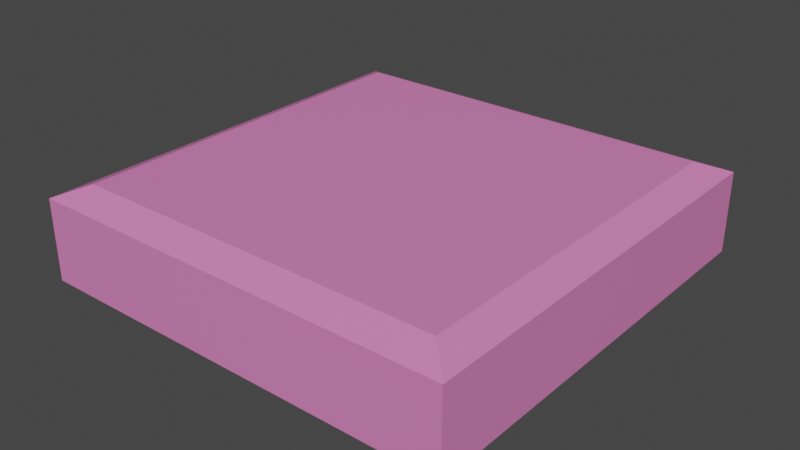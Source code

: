 # Source: platform.blend  (saved by Blender 2.90.8; exported with 4.5.12 LTS)
import bpy
from mathutils import Matrix  # noqa: F401  (used for matrix-valued properties, if any)

bpy.ops.wm.read_factory_settings(use_empty=True)
scene = bpy.context.scene
scene.name = 'Scene'

# ---- collections
col_collection = bpy.data.collections.new('Collection'); scene.collection.children.link(col_collection)

# ---- materials (node trees are filled in below, after node groups)
mat_material = bpy.data.materials.new('Material')
mat_material.alpha_threshold = 0.0
mat_material.use_transparent_shadow = False
mat_material.line_color = (0.0, 0.0, 0.0, 1.0)

# ---- material node trees
mat_material.use_nodes = True; mat_material.node_tree.nodes.clear()
_N = mat_material.node_tree.nodes; _L = mat_material.node_tree.links
n0 = _N.new('ShaderNodeOutputMaterial'); n0.name = 'Material Output'; n0.location = (300, 300)
n1 = _N.new('ShaderNodeBsdfPrincipled'); n1.name = 'Principled BSDF'; n1.location = (10, 300)
n1.distribution = 'GGX'
n1.subsurface_method = 'BURLEY'
n1.inputs[0].default_value = (0.8, 0.2234, 0.5353, 1.0)
n1.inputs[2].default_value = 0.4
n1.inputs[3].default_value = 1.45
n1.inputs[27].default_value = (0.0, 0.0, 0.0, 1.0)
n1.inputs[28].default_value = 1.0
_L.new(n1.outputs[0], n0.inputs[0])
n0.is_active_output = True

# ---- world
world_world = bpy.data.worlds.new('World'); scene.world = world_world
world_world.use_nodes = True; world_world.node_tree.nodes.clear()
_N = world_world.node_tree.nodes; _L = world_world.node_tree.links
n0 = _N.new('ShaderNodeOutputWorld'); n0.name = 'World Output'; n0.location = (300, 300)
n1 = _N.new('ShaderNodeBackground'); n1.name = 'Background'; n1.location = (10, 300)
n1.inputs[0].default_value = (0.05088, 0.05088, 0.05088, 1.0)
_L.new(n1.outputs[0], n0.inputs[0])
n0.is_active_output = True
world_world.color = (0.05088, 0.05088, 0.05088)
world_world.use_sun_shadow = False
world_world.sun_shadow_jitter_overblur = 0.0

# ---- meshes
me_cube = bpy.data.meshes.new('Cube')
me_cube.from_pydata([(2.357, 2.357, 0.6492), (2.315, 2.315, -0.6552), (2.357, -2.357, 0.6492), (2.315, -2.315, -0.6552), (-2.357, 2.357, 0.6492), (-2.315, 2.315, -0.6552), (-2.357, -2.357, 0.6492), (-2.315, -2.315, -0.6552), (2.7, 2.7, 0.4977), (-2.7, -2.7, 0.4977), (2.7, -2.7, 0.4977), (-2.7, 2.7, 0.4977), (2.7, 2.7, -0.5265), (2.7, -2.7, -0.5265), (-2.7, 2.7, -0.5265), (-2.7, -2.7, -0.5265)], [], [(0, 4, 6, 2), (10, 2, 6, 9), (9, 6, 4, 11), (5, 1, 3, 7), (8, 0, 2, 10), (11, 4, 0, 8), (14, 11, 8, 12), (12, 8, 10, 13), (15, 9, 11, 14), (13, 10, 9, 15), (3, 13, 15, 7), (7, 15, 14, 5), (1, 12, 13, 3), (5, 14, 12, 1)])
_uv = me_cube.uv_layers.new(name='UVMap')
_uv.uv.foreach_set('vector', [0.625, 0.5, 0.875, 0.5, 0.875, 0.75, 0.625, 0.75, 0.605, 0.75, 0.625, 0.75, 0.625, 1.0, 0.605, 1.0, 0.605, 0.0, 0.625, 0.0, 0.625, 0.25, 0.605, 0.25, 0.125, 0.5, 0.375, 0.5, 0.375, 0.75, 0.125, 0.75, 0.605, 0.5, 0.625, 0.5, 0.625, 0.75, 0.605, 0.75, 0.605, 0.25, 0.625, 0.25, 0.625, 0.5, 0.605, 0.5, 0.3907, 0.25, 0.605, 0.25, 0.605, 0.5, 0.3907, 0.5, 0.3907, 0.5, 0.605, 0.5, 0.605, 0.75, 0.3907, 0.75, 0.3907, 0.0, 0.605, 0.0, 0.605, 0.25, 0.3907, 0.25, 0.3907, 0.75, 0.605, 0.75, 0.605, 1.0, 0.3907, 1.0, 0.375, 0.75, 0.3907, 0.75, 0.3907, 1.0, 0.375, 1.0, 0.375, 0.0, 0.3907, 0.0, 0.3907, 0.25, 0.375, 0.25, 0.375, 0.5, 0.3907, 0.5, 0.3907, 0.75, 0.375, 0.75, 0.375, 0.25, 0.3907, 0.25, 0.3907, 0.5, 0.375, 0.5])
me_cube.materials.append(mat_material)
me_cube.use_remesh_preserve_volume = False
me_cube.use_remesh_preserve_attributes = False
me_cube.use_mirror_vertex_groups = False
me_cube.update()

# ---- objects
ob_platform = bpy.data.objects.new('platform', me_cube)

# ---- transforms, parenting, visibility, modifiers, constraints
ob_platform.location = (0.0, 0.0, 0.0)
ob_platform.lock_rotations_4d = False
ob_platform.empty_display_type = 'ARROWS'
ob_platform.lineart.crease_threshold = 0.0

# ---- collection membership
col_collection.objects.link(ob_platform)

# ---- scene / render settings (as saved in the file)
scene.frame_start = 1; scene.frame_end = 250; scene.frame_set(1)
scene.render.engine = 'BLENDER_EEVEE_NEXT'
scene.cycles.use_denoising = False
scene.cycles.samples = 128
scene.cycles.sampling_pattern = 'TABULATED_SOBOL'
scene.cycles.use_adaptive_sampling = False
scene.cycles.use_light_tree = False
scene.view_settings.view_transform = 'Filmic'
bpy.context.view_layer.update()

# ---- added for rendering (the .blend has no active camera and no usable light): camera, sun
cam_auto = bpy.data.cameras.new('AutoCamera')
cam_auto.lens = 50.0
cam_auto.sensor_width = 36.0
cam_auto.clip_end = 1000.0
ob_auto_camera = bpy.data.objects.new('AutoCamera', cam_auto)
scene.collection.objects.link(ob_auto_camera)
ob_auto_camera.location = (7.16741, -8.60089, 5.7309)
ob_auto_camera.rotation_euler = (1.09748, -7.21219e-08, 0.694738)
scene.camera = ob_auto_camera
light_auto_sun = bpy.data.lights.new('AutoSun', 'SUN')
light_auto_sun.energy = 3.0
light_auto_sun.angle = 0.0523599
ob_auto_sun = bpy.data.objects.new('AutoSun', light_auto_sun)
scene.collection.objects.link(ob_auto_sun)
ob_auto_sun.rotation_euler = (0.872665, 0.174533, 0.523599)
bpy.context.view_layer.update()
